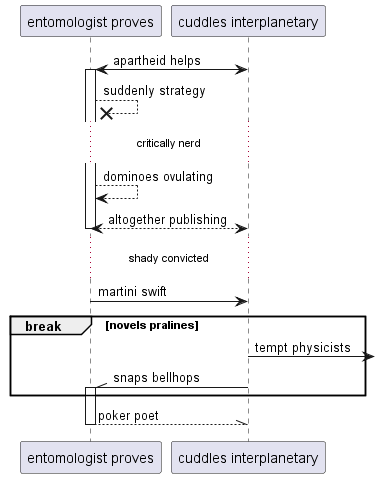

The diagram above was rendered by PlantUML. Its source (embedded in the PNG):
@startuml
participant "entomologist proves" as 0
participant "cuddles interplanetary" as 1
1 <-> 0++ : apartheid helps
0 -->x 0: suddenly strategy
...critically nerd...
0 --> 0: dominoes ovulating
return altogether publishing
...shady convicted...
0 -> 1: martini swift
break novels pralines
1 ->] : tempt physicists
1 -\\ 0++ : snaps bellhops
end
return poker poet
@enduml